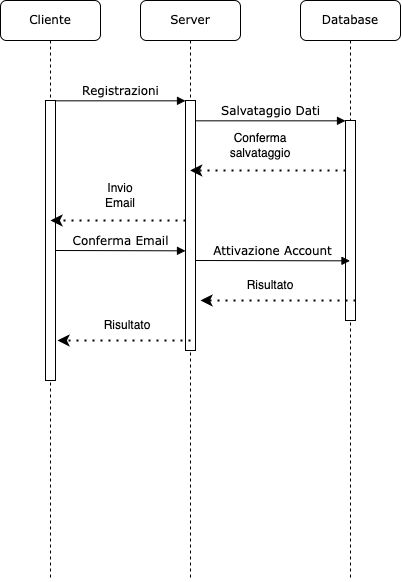

The diagram above was exported from draw.io. Its source (the exported page's mxGraphModel, read from the mxfile embedded in the PNG):
<mxGraphModel dx="946" dy="678" grid="1" gridSize="10" guides="1" tooltips="1" connect="1" arrows="1" fold="1" page="1" pageScale="1" pageWidth="1100" pageHeight="850" background="none" math="0" shadow="0">
  <root>
    <mxCell id="0" />
    <mxCell id="1" parent="0" />
    <mxCell id="7baba1c4bc27f4b0-2" value="Server" style="shape=umlLifeline;perimeter=lifelinePerimeter;whiteSpace=wrap;html=1;container=1;collapsible=0;recursiveResize=0;outlineConnect=0;rounded=1;shadow=0;comic=0;labelBackgroundColor=none;strokeWidth=1;fontFamily=Verdana;fontSize=12;align=center;" parent="1" vertex="1">
      <mxGeometry x="240" y="80" width="100" height="580" as="geometry" />
    </mxCell>
    <mxCell id="7baba1c4bc27f4b0-10" value="" style="html=1;points=[];perimeter=orthogonalPerimeter;rounded=0;shadow=0;comic=0;labelBackgroundColor=none;strokeWidth=1;fontFamily=Verdana;fontSize=12;align=center;" parent="7baba1c4bc27f4b0-2" vertex="1">
      <mxGeometry x="45" y="100" width="10" height="250" as="geometry" />
    </mxCell>
    <mxCell id="7baba1c4bc27f4b0-3" value="Database" style="shape=umlLifeline;perimeter=lifelinePerimeter;whiteSpace=wrap;html=1;container=1;collapsible=0;recursiveResize=0;outlineConnect=0;rounded=1;shadow=0;comic=0;labelBackgroundColor=none;strokeWidth=1;fontFamily=Verdana;fontSize=12;align=center;" parent="1" vertex="1">
      <mxGeometry x="400" y="80" width="100" height="580" as="geometry" />
    </mxCell>
    <mxCell id="7baba1c4bc27f4b0-13" value="" style="html=1;points=[];perimeter=orthogonalPerimeter;rounded=0;shadow=0;comic=0;labelBackgroundColor=none;strokeWidth=1;fontFamily=Verdana;fontSize=12;align=center;" parent="7baba1c4bc27f4b0-3" vertex="1">
      <mxGeometry x="45" y="120" width="10" height="200" as="geometry" />
    </mxCell>
    <mxCell id="PxjaQi2gjgHrfyTp9mhL-1" value="" style="endArrow=classic;dashed=1;html=1;dashPattern=1 3;strokeWidth=2;rounded=0;endFill=1;" edge="1" parent="7baba1c4bc27f4b0-3" target="7baba1c4bc27f4b0-2">
      <mxGeometry width="50" height="50" relative="1" as="geometry">
        <mxPoint x="45.00000000000023" y="170" as="sourcePoint" />
        <mxPoint x="-90" y="170" as="targetPoint" />
      </mxGeometry>
    </mxCell>
    <mxCell id="7baba1c4bc27f4b0-8" value="Cliente" style="shape=umlLifeline;perimeter=lifelinePerimeter;whiteSpace=wrap;html=1;container=1;collapsible=0;recursiveResize=0;outlineConnect=0;rounded=1;shadow=0;comic=0;labelBackgroundColor=none;strokeWidth=1;fontFamily=Verdana;fontSize=12;align=center;" parent="1" vertex="1">
      <mxGeometry x="100" y="80" width="100" height="580" as="geometry" />
    </mxCell>
    <mxCell id="7baba1c4bc27f4b0-9" value="" style="html=1;points=[];perimeter=orthogonalPerimeter;rounded=0;shadow=0;comic=0;labelBackgroundColor=none;strokeWidth=1;fontFamily=Verdana;fontSize=12;align=center;" parent="7baba1c4bc27f4b0-8" vertex="1">
      <mxGeometry x="45" y="100" width="10" height="280" as="geometry" />
    </mxCell>
    <mxCell id="PxjaQi2gjgHrfyTp9mhL-7" value="" style="endArrow=classic;dashed=1;html=1;dashPattern=1 3;strokeWidth=2;rounded=0;endFill=1;" edge="1" parent="7baba1c4bc27f4b0-8">
      <mxGeometry width="50" height="50" relative="1" as="geometry">
        <mxPoint x="185" y="220" as="sourcePoint" />
        <mxPoint x="50" y="220" as="targetPoint" />
      </mxGeometry>
    </mxCell>
    <mxCell id="7baba1c4bc27f4b0-11" value="Registrazioni" style="html=1;verticalAlign=bottom;endArrow=block;entryX=0;entryY=0;labelBackgroundColor=none;fontFamily=Verdana;fontSize=12;edgeStyle=elbowEdgeStyle;elbow=vertical;" parent="1" source="7baba1c4bc27f4b0-9" target="7baba1c4bc27f4b0-10" edge="1">
      <mxGeometry relative="1" as="geometry">
        <mxPoint x="220" y="190" as="sourcePoint" />
      </mxGeometry>
    </mxCell>
    <mxCell id="7baba1c4bc27f4b0-14" value="Salvataggio Dati" style="html=1;verticalAlign=bottom;endArrow=block;entryX=0;entryY=0;labelBackgroundColor=none;fontFamily=Verdana;fontSize=12;edgeStyle=elbowEdgeStyle;elbow=vertical;" parent="1" source="7baba1c4bc27f4b0-10" target="7baba1c4bc27f4b0-13" edge="1">
      <mxGeometry relative="1" as="geometry">
        <mxPoint x="370" y="200" as="sourcePoint" />
      </mxGeometry>
    </mxCell>
    <mxCell id="PxjaQi2gjgHrfyTp9mhL-6" value="Conferma salvataggio" style="text;html=1;strokeColor=none;fillColor=none;align=center;verticalAlign=middle;whiteSpace=wrap;rounded=0;" vertex="1" parent="1">
      <mxGeometry x="330" y="210" width="60" height="30" as="geometry" />
    </mxCell>
    <mxCell id="PxjaQi2gjgHrfyTp9mhL-8" value="Invio Email" style="text;html=1;strokeColor=none;fillColor=none;align=center;verticalAlign=middle;whiteSpace=wrap;rounded=0;" vertex="1" parent="1">
      <mxGeometry x="190" y="260" width="60" height="30" as="geometry" />
    </mxCell>
    <mxCell id="PxjaQi2gjgHrfyTp9mhL-9" value="Conferma Email" style="html=1;verticalAlign=bottom;endArrow=block;entryX=0;entryY=0;labelBackgroundColor=none;fontFamily=Verdana;fontSize=12;edgeStyle=elbowEdgeStyle;elbow=vertical;" edge="1" parent="1">
      <mxGeometry relative="1" as="geometry">
        <mxPoint x="155" y="330" as="sourcePoint" />
        <mxPoint x="285" y="330" as="targetPoint" />
      </mxGeometry>
    </mxCell>
    <mxCell id="PxjaQi2gjgHrfyTp9mhL-10" value="Attivazione Account" style="html=1;verticalAlign=bottom;endArrow=block;labelBackgroundColor=none;fontFamily=Verdana;fontSize=12;edgeStyle=elbowEdgeStyle;elbow=vertical;" edge="1" parent="1" target="7baba1c4bc27f4b0-3">
      <mxGeometry relative="1" as="geometry">
        <mxPoint x="295" y="340" as="sourcePoint" />
        <mxPoint x="425" y="340" as="targetPoint" />
      </mxGeometry>
    </mxCell>
    <mxCell id="PxjaQi2gjgHrfyTp9mhL-11" value="" style="endArrow=classic;dashed=1;html=1;dashPattern=1 3;strokeWidth=2;rounded=0;endFill=1;" edge="1" parent="1">
      <mxGeometry width="50" height="50" relative="1" as="geometry">
        <mxPoint x="455.0000000000002" y="380" as="sourcePoint" />
        <mxPoint x="300" y="380" as="targetPoint" />
      </mxGeometry>
    </mxCell>
    <mxCell id="PxjaQi2gjgHrfyTp9mhL-12" value="Risultato" style="text;html=1;strokeColor=none;fillColor=none;align=center;verticalAlign=middle;whiteSpace=wrap;rounded=0;" vertex="1" parent="1">
      <mxGeometry x="340" y="350" width="60" height="30" as="geometry" />
    </mxCell>
    <mxCell id="PxjaQi2gjgHrfyTp9mhL-15" value="" style="endArrow=classic;dashed=1;html=1;dashPattern=1 3;strokeWidth=2;rounded=0;endFill=1;" edge="1" parent="1">
      <mxGeometry width="50" height="50" relative="1" as="geometry">
        <mxPoint x="290" y="420" as="sourcePoint" />
        <mxPoint x="157" y="420" as="targetPoint" />
      </mxGeometry>
    </mxCell>
    <mxCell id="PxjaQi2gjgHrfyTp9mhL-16" value="Risultato" style="text;html=1;strokeColor=none;fillColor=none;align=center;verticalAlign=middle;whiteSpace=wrap;rounded=0;" vertex="1" parent="1">
      <mxGeometry x="197" y="390" width="60" height="30" as="geometry" />
    </mxCell>
  </root>
</mxGraphModel>